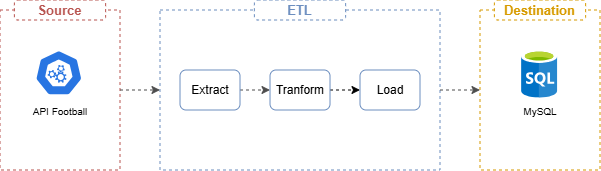

The diagram above was exported from draw.io. Its source (the exported page's mxGraphModel, read from the mxfile embedded in the PNG):
<mxGraphModel dx="815" dy="481" grid="1" gridSize="10" guides="1" tooltips="1" connect="1" arrows="1" fold="1" page="1" pageScale="1" pageWidth="827" pageHeight="1169" math="0" shadow="0">
  <root>
    <mxCell id="0" />
    <mxCell id="1" parent="0" />
    <mxCell id="VrGPnVsDsFgD5Btg9cmY-1" value="" style="rounded=0;whiteSpace=wrap;html=1;strokeColor=none;" vertex="1" parent="1">
      <mxGeometry x="120" y="150" width="600" height="170" as="geometry" />
    </mxCell>
    <mxCell id="5MOMlddOmPQ3zMLx0dw6-2" value="" style="rounded=0;whiteSpace=wrap;html=1;fillColor=none;strokeColor=#b85450;dashed=1;strokeWidth=1;" parent="1" vertex="1">
      <mxGeometry x="120" y="160" width="120" height="160" as="geometry" />
    </mxCell>
    <mxCell id="5MOMlddOmPQ3zMLx0dw6-4" value="&lt;b&gt;&lt;font style=&quot;font-size: 13px; color: rgb(184, 84, 80);&quot;&gt;Source&lt;/font&gt;&lt;/b&gt;" style="rounded=1;whiteSpace=wrap;html=1;fillColor=default;strokeColor=#B85450;dashed=1;strokeWidth=1;" parent="1" vertex="1">
      <mxGeometry x="134.38" y="150" width="91.25" height="20" as="geometry" />
    </mxCell>
    <mxCell id="5MOMlddOmPQ3zMLx0dw6-5" value="" style="rounded=0;whiteSpace=wrap;html=1;fillColor=none;strokeColor=#d79b00;dashed=1;strokeWidth=1;" parent="1" vertex="1">
      <mxGeometry x="600" y="160" width="120" height="160" as="geometry" />
    </mxCell>
    <mxCell id="5MOMlddOmPQ3zMLx0dw6-6" value="&lt;b&gt;&lt;font style=&quot;font-size: 13px; color: rgb(215, 155, 0);&quot;&gt;Destination&lt;/font&gt;&lt;/b&gt;" style="rounded=1;whiteSpace=wrap;html=1;fillColor=default;strokeColor=#D79B00;dashed=1;strokeWidth=1;" parent="1" vertex="1">
      <mxGeometry x="614.38" y="150" width="91.25" height="20" as="geometry" />
    </mxCell>
    <mxCell id="5MOMlddOmPQ3zMLx0dw6-7" value="" style="rounded=0;whiteSpace=wrap;html=1;fillColor=none;strokeColor=#6c8ebf;dashed=1;strokeWidth=1;" parent="1" vertex="1">
      <mxGeometry x="280" y="160" width="280" height="160" as="geometry" />
    </mxCell>
    <mxCell id="5MOMlddOmPQ3zMLx0dw6-8" value="&lt;b&gt;&lt;font style=&quot;font-size: 13px; color: rgb(108, 142, 191);&quot;&gt;ETL&lt;/font&gt;&lt;/b&gt;" style="rounded=1;whiteSpace=wrap;html=1;fillColor=default;strokeColor=#6C8EBF;dashed=1;strokeWidth=1;" parent="1" vertex="1">
      <mxGeometry x="374.38" y="150" width="91.25" height="20" as="geometry" />
    </mxCell>
    <mxCell id="5MOMlddOmPQ3zMLx0dw6-29" style="edgeStyle=orthogonalEdgeStyle;rounded=0;orthogonalLoop=1;jettySize=auto;html=1;exitX=1;exitY=0.5;exitDx=0;exitDy=0;entryX=0;entryY=0.5;entryDx=0;entryDy=0;dashed=1;strokeColor=#4D4D4D;" parent="1" source="5MOMlddOmPQ3zMLx0dw6-9" target="5MOMlddOmPQ3zMLx0dw6-21" edge="1">
      <mxGeometry relative="1" as="geometry" />
    </mxCell>
    <mxCell id="5MOMlddOmPQ3zMLx0dw6-9" value="Extract" style="rounded=1;whiteSpace=wrap;html=1;fillColor=none;strokeColor=#6c8ebf;" parent="1" vertex="1">
      <mxGeometry x="300.01" y="220" width="60" height="40" as="geometry" />
    </mxCell>
    <mxCell id="5MOMlddOmPQ3zMLx0dw6-30" style="edgeStyle=orthogonalEdgeStyle;rounded=0;orthogonalLoop=1;jettySize=auto;html=1;exitX=1;exitY=0.5;exitDx=0;exitDy=0;entryX=0;entryY=0.5;entryDx=0;entryDy=0;dashed=1;" parent="1" source="5MOMlddOmPQ3zMLx0dw6-21" target="5MOMlddOmPQ3zMLx0dw6-22" edge="1">
      <mxGeometry relative="1" as="geometry" />
    </mxCell>
    <mxCell id="5MOMlddOmPQ3zMLx0dw6-21" value="Tranform" style="rounded=1;whiteSpace=wrap;html=1;fillColor=none;strokeColor=#6c8ebf;" parent="1" vertex="1">
      <mxGeometry x="390.02" y="220" width="60" height="40" as="geometry" />
    </mxCell>
    <mxCell id="5MOMlddOmPQ3zMLx0dw6-22" value="Load" style="rounded=1;whiteSpace=wrap;html=1;fillColor=none;strokeColor=#6c8ebf;" parent="1" vertex="1">
      <mxGeometry x="480.01" y="220" width="60" height="40" as="geometry" />
    </mxCell>
    <mxCell id="5MOMlddOmPQ3zMLx0dw6-23" value="" style="group" parent="1" vertex="1" connectable="0">
      <mxGeometry x="150" y="200" width="60" height="80" as="geometry" />
    </mxCell>
    <mxCell id="5MOMlddOmPQ3zMLx0dw6-10" value="&lt;font style=&quot;font-size: 10px;&quot;&gt;API Football&lt;/font&gt;" style="rounded=1;whiteSpace=wrap;html=1;fillColor=none;strokeColor=none;" parent="5MOMlddOmPQ3zMLx0dw6-23" vertex="1">
      <mxGeometry y="41.904761904761905" width="60" height="38.095238095238095" as="geometry" />
    </mxCell>
    <mxCell id="5MOMlddOmPQ3zMLx0dw6-11" value="" style="aspect=fixed;sketch=0;html=1;dashed=0;whitespace=wrap;verticalLabelPosition=bottom;verticalAlign=top;fillColor=#2875E2;strokeColor=#ffffff;points=[[0.005,0.63,0],[0.1,0.2,0],[0.9,0.2,0],[0.5,0,0],[0.995,0.63,0],[0.72,0.99,0],[0.5,1,0],[0.28,0.99,0]];shape=mxgraph.kubernetes.icon2;prIcon=api" parent="5MOMlddOmPQ3zMLx0dw6-23" vertex="1">
      <mxGeometry x="5.009999999999991" width="47.61904761904761" height="45.71428571428571" as="geometry" />
    </mxCell>
    <mxCell id="5MOMlddOmPQ3zMLx0dw6-24" value="" style="group" parent="1" vertex="1" connectable="0">
      <mxGeometry x="630.01" y="200" width="60" height="80" as="geometry" />
    </mxCell>
    <mxCell id="5MOMlddOmPQ3zMLx0dw6-18" value="" style="image;sketch=0;aspect=fixed;html=1;points=[];align=center;fontSize=12;image=img/lib/mscae/SQL_Database_generic.svg;" parent="5MOMlddOmPQ3zMLx0dw6-24" vertex="1">
      <mxGeometry x="11" width="36.19047619047619" height="47.61904761904761" as="geometry" />
    </mxCell>
    <mxCell id="5MOMlddOmPQ3zMLx0dw6-19" value="&lt;font style=&quot;font-size: 10px;&quot;&gt;MySQL&lt;/font&gt;" style="rounded=1;whiteSpace=wrap;html=1;fillColor=none;strokeColor=none;" parent="5MOMlddOmPQ3zMLx0dw6-24" vertex="1">
      <mxGeometry y="41.904761904761905" width="60" height="38.095238095238095" as="geometry" />
    </mxCell>
    <mxCell id="5MOMlddOmPQ3zMLx0dw6-25" value="" style="endArrow=classic;html=1;rounded=0;dashed=1;exitX=1;exitY=0.5;exitDx=0;exitDy=0;strokeColor=#4D4D4D;" parent="1" source="5MOMlddOmPQ3zMLx0dw6-2" edge="1">
      <mxGeometry width="50" height="50" relative="1" as="geometry">
        <mxPoint x="240" y="240" as="sourcePoint" />
        <mxPoint x="280" y="240" as="targetPoint" />
      </mxGeometry>
    </mxCell>
    <mxCell id="5MOMlddOmPQ3zMLx0dw6-28" value="" style="endArrow=classic;html=1;rounded=0;dashed=1;exitX=1;exitY=0.5;exitDx=0;exitDy=0;entryX=0;entryY=0.5;entryDx=0;entryDy=0;strokeColor=#4D4D4D;" parent="1" source="5MOMlddOmPQ3zMLx0dw6-7" target="5MOMlddOmPQ3zMLx0dw6-5" edge="1">
      <mxGeometry width="50" height="50" relative="1" as="geometry">
        <mxPoint x="560" y="239.63" as="sourcePoint" />
        <mxPoint x="600" y="240" as="targetPoint" />
      </mxGeometry>
    </mxCell>
  </root>
</mxGraphModel>